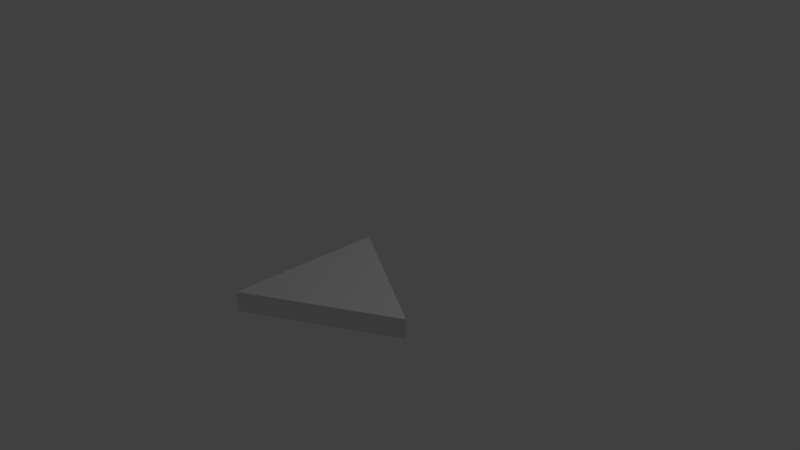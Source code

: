 # Source: SM_EQ_Triangle_2.blend  (saved by Blender 2.78.0; exported with 4.5.12 LTS)
import bpy
from mathutils import Matrix  # noqa: F401  (used for matrix-valued properties, if any)

bpy.ops.wm.read_factory_settings(use_empty=True)
scene = bpy.context.scene
scene.name = 'Scene'

# ---- collections
col_collection_1 = bpy.data.collections.new('Collection 1'); scene.collection.children.link(col_collection_1)

# ---- world
world_world = bpy.data.worlds.new('World'); scene.world = world_world
world_world.color = (0.05088, 0.05088, 0.05088)
world_world.use_sun_shadow = False
world_world.sun_shadow_jitter_overblur = 0.0
world_world.cycles.sampling_method = 'MANUAL'

# ---- cameras
cam_camera = bpy.data.cameras.new('Camera')
cam_camera.clip_end = 100.0
cam_camera.lens = 35.0
cam_camera.sensor_width = 32.0
cam_camera.sensor_height = 18.0
cam_camera.ortho_scale = 7.314
cam_camera.dof.focus_distance = 0.0
cam_camera.dof.aperture_fstop = 128.0

# ---- lights
light_lamp = bpy.data.lights.new('Lamp', 'POINT')
light_lamp.transmission_factor = 0.0
light_lamp.cutoff_distance = 30.0
light_lamp.energy = 100.0
light_lamp.shadow_buffer_clip_start = 1.001
light_lamp.shadow_soft_size = 0.1
light_lamp.shadow_maximum_resolution = 0.006
light_lamp.use_absolute_resolution = True

# ---- meshes
me_vert = bpy.data.meshes.new('Vert')
me_vert.from_pydata([(0.0, 0.0, 0.0), (0.0, -2.001, 0.0), (0.0, 0.0, 0.25), (1.732, -1.0, 0.0), (0.0, -2.001, 0.25), (1.732, -1.0, 0.25)], [], [(1, 0, 3), (4, 5, 2), (3, 0, 2, 5), (1, 3, 5, 4), (0, 1, 4, 2)])
me_vert.use_remesh_preserve_volume = False
me_vert.use_remesh_preserve_attributes = False
me_vert.use_mirror_vertex_groups = False
me_vert.update()

# ---- objects
ob_sm_eq_triangle_2 = bpy.data.objects.new('SM_EQ_Triangle 2', me_vert)
ob_lamp = bpy.data.objects.new('Lamp', light_lamp)
ob_camera = bpy.data.objects.new('Camera', cam_camera)

# ---- transforms, parenting, visibility, modifiers, constraints
ob_sm_eq_triangle_2.location = (0.0, 0.0, 0.0)
ob_sm_eq_triangle_2.lineart.crease_threshold = 0.0
ob_lamp.location = (4.076, 1.005, 5.904)
ob_lamp.rotation_euler = (0.6503, 0.05522, 1.866)
ob_lamp.lock_rotations_4d = False
ob_lamp.empty_display_type = 'ARROWS'
ob_lamp.color = (0.0, 0.0, 0.0, 0.0)
ob_lamp.lineart.crease_threshold = 0.0
ob_camera.location = (7.481, -6.508, 5.344)
ob_camera.rotation_euler = (1.109, 0.0, 0.8149)
ob_camera.lock_rotations_4d = False
ob_camera.empty_display_type = 'ARROWS'
ob_camera.color = (0.0, 0.0, 0.0, 0.0)
ob_camera.display_type = 'WIRE'
ob_camera.lineart.crease_threshold = 0.0

# ---- collection membership
col_collection_1.objects.link(ob_sm_eq_triangle_2)
col_collection_1.objects.link(ob_lamp)
col_collection_1.objects.link(ob_camera)

# ---- scene / render settings (as saved in the file)
scene.camera = ob_camera
scene.frame_start = 1; scene.frame_end = 250; scene.frame_set(1)
scene.render.engine = 'BLENDER_EEVEE_NEXT'
scene.render.resolution_percentage = 50
scene.render.dither_intensity = 0.0
scene.cycles.use_denoising = False
scene.cycles.samples = 128
scene.cycles.sampling_pattern = 'TABULATED_SOBOL'
scene.cycles.light_sampling_threshold = 0.0
scene.cycles.use_adaptive_sampling = False
scene.cycles.use_light_tree = False
scene.cycles.blur_glossy = 0.0
scene.cycles.sample_clamp_indirect = 0.0
scene.view_settings.view_transform = 'Standard'
bpy.context.view_layer.update()
